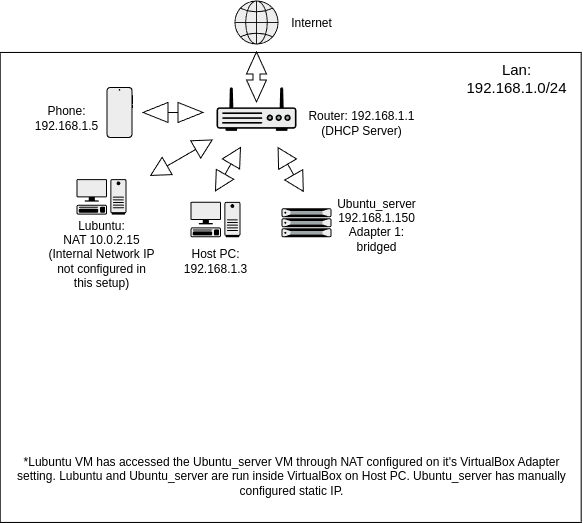

The diagram above was exported from draw.io. Its source (the exported page's mxGraphModel, read from the mxfile embedded in the PNG):
<mxGraphModel dx="1424" dy="740" grid="1" gridSize="10" guides="1" tooltips="1" connect="1" arrows="1" fold="1" page="1" pageScale="1" pageWidth="827" pageHeight="1169" math="0" shadow="0">
  <root>
    <mxCell id="0" />
    <mxCell id="1" parent="0" />
    <mxCell id="YDy8f4TdylhqDhqLhOID-7" value="" style="rounded=0;whiteSpace=wrap;html=1;" vertex="1" parent="1">
      <mxGeometry x="173.68" y="71.95" width="581" height="470" as="geometry" />
    </mxCell>
    <mxCell id="YDy8f4TdylhqDhqLhOID-4" value="Lan: 192.168.1.0/24" style="text;strokeColor=none;align=center;fillColor=none;html=1;verticalAlign=middle;whiteSpace=wrap;rounded=0;fontSize=15;" vertex="1" parent="1">
      <mxGeometry x="630" y="71.94999999999999" width="120" height="50" as="geometry" />
    </mxCell>
    <mxCell id="YDy8f4TdylhqDhqLhOID-9" value="" style="fillColorStyles=neutralFill;neutralFill=#9DA6A8;shape=mxgraph.networks2.icon;aspect=fixed;fillColor=#EDEDED;strokeColor=#000000;gradientColor=#5B6163;network2IconShadow=1;network2bgFillColor=none;labelPosition=center;verticalLabelPosition=bottom;align=center;verticalAlign=top;network2Icon=mxgraph.networks2.router;network2IconXOffset=0.0001;network2IconYOffset=-0.1142;network2IconW=1;network2IconH=0.5485;" vertex="1" parent="1">
      <mxGeometry x="390" y="106.45" width="80" height="43.88" as="geometry" />
    </mxCell>
    <mxCell id="YDy8f4TdylhqDhqLhOID-11" value="Router: 192.168.1.1&lt;br&gt;(DHCP Server)" style="text;strokeColor=none;align=center;fillColor=none;html=1;verticalAlign=middle;whiteSpace=wrap;rounded=0;" vertex="1" parent="1">
      <mxGeometry x="460" y="121.95" width="150" height="40" as="geometry" />
    </mxCell>
    <mxCell id="YDy8f4TdylhqDhqLhOID-12" value="" style="html=1;shadow=0;dashed=0;align=center;verticalAlign=middle;shape=mxgraph.arrows2.twoWayArrow;dy=1;dx=19;rotation=120;" vertex="1" parent="1">
      <mxGeometry x="376.48" y="178.63" width="50" height="20" as="geometry" />
    </mxCell>
    <mxCell id="YDy8f4TdylhqDhqLhOID-13" value="" style="shape=mxgraph.networks2.icon;aspect=fixed;fillColor=#EDEDED;strokeColor=#000000;gradientColor=#5B6163;network2IconShadow=1;network2bgFillColor=none;labelPosition=center;verticalLabelPosition=bottom;align=center;verticalAlign=top;network2Icon=mxgraph.networks2.pc;network2IconYOffset=-0.0593;network2IconW=0.9999;network2IconH=0.7096;" vertex="1" parent="1">
      <mxGeometry x="364" y="221.31" width="49.995" height="35.480000000000004" as="geometry" />
    </mxCell>
    <mxCell id="YDy8f4TdylhqDhqLhOID-15" value="" style="html=1;shadow=0;dashed=0;align=center;verticalAlign=middle;shape=mxgraph.arrows2.twoWayArrow;dy=1;dx=25;rotation=-180;" vertex="1" parent="1">
      <mxGeometry x="316.48" y="121.95" width="60" height="20" as="geometry" />
    </mxCell>
    <mxCell id="YDy8f4TdylhqDhqLhOID-17" value="" style="shape=mxgraph.networks2.icon;aspect=fixed;fillColor=#EDEDED;strokeColor=#000000;gradientColor=#5B6163;network2IconShadow=1;network2bgFillColor=none;labelPosition=center;verticalLabelPosition=bottom;align=center;verticalAlign=top;network2Icon=mxgraph.networks2.mobile_phone;network2IconXOffset=0.0049;network2IconW=0.5297;network2IconH=1.02;" vertex="1" parent="1">
      <mxGeometry x="280" y="106.45" width="26.484999999999996" height="51" as="geometry" />
    </mxCell>
    <mxCell id="YDy8f4TdylhqDhqLhOID-18" value="Phone: 192.168.1.5" style="text;strokeColor=none;align=center;fillColor=none;html=1;verticalAlign=middle;whiteSpace=wrap;rounded=0;" vertex="1" parent="1">
      <mxGeometry x="200" y="121.95" width="80" height="30" as="geometry" />
    </mxCell>
    <mxCell id="YDy8f4TdylhqDhqLhOID-19" value="Host PC:&lt;br&gt;192.168.1.3" style="text;strokeColor=none;align=center;fillColor=none;html=1;verticalAlign=middle;whiteSpace=wrap;rounded=0;" vertex="1" parent="1">
      <mxGeometry x="339" y="260" width="100" height="40" as="geometry" />
    </mxCell>
    <mxCell id="YDy8f4TdylhqDhqLhOID-20" value="" style="shape=mxgraph.networks2.icon;aspect=fixed;fillColor=#EDEDED;strokeColor=#000000;gradientColor=#5B6163;network2IconShadow=1;network2bgFillColor=none;labelPosition=center;verticalLabelPosition=bottom;align=center;verticalAlign=top;network2Icon=mxgraph.networks2.globe;network2IconW=1;network2IconH=1;" vertex="1" parent="1">
      <mxGeometry x="408" y="20" width="44" height="44" as="geometry" />
    </mxCell>
    <mxCell id="YDy8f4TdylhqDhqLhOID-22" value="" style="html=1;shadow=0;dashed=0;align=center;verticalAlign=middle;shape=mxgraph.arrows2.twoWayArrow;dy=0.65;dx=22;rotation=90;" vertex="1" parent="1">
      <mxGeometry x="404.99" y="86.45" width="50" height="20" as="geometry" />
    </mxCell>
    <mxCell id="YDy8f4TdylhqDhqLhOID-23" value="Internet" style="text;strokeColor=none;align=center;fillColor=none;html=1;verticalAlign=middle;whiteSpace=wrap;rounded=0;" vertex="1" parent="1">
      <mxGeometry x="454.99" y="27" width="60" height="30" as="geometry" />
    </mxCell>
    <mxCell id="YDy8f4TdylhqDhqLhOID-24" value="" style="html=1;shadow=0;dashed=0;align=center;verticalAlign=middle;shape=mxgraph.arrows2.twoWayArrow;dy=1;dx=19;rotation=60;" vertex="1" parent="1">
      <mxGeometry x="438.99999999999994" y="178.63" width="50.36" height="20.75" as="geometry" />
    </mxCell>
    <mxCell id="YDy8f4TdylhqDhqLhOID-27" value="" style="fillColorStyles=neutralFill;neutralFill=#9DA6A8;shape=mxgraph.networks2.icon;aspect=fixed;fillColor=#EDEDED;strokeColor=#000000;gradientColor=#5B6163;network2IconShadow=1;network2bgFillColor=none;labelPosition=center;verticalLabelPosition=bottom;align=center;verticalAlign=top;network2Icon=mxgraph.networks2.server;network2IconW=1.0001;network2IconH=0.5812;" vertex="1" parent="1">
      <mxGeometry x="454.99" y="227.73" width="50.005" height="29.060000000000002" as="geometry" />
    </mxCell>
    <mxCell id="YDy8f4TdylhqDhqLhOID-28" value="Ubuntu_server&lt;br&gt;192.168.1.150&lt;br&gt;Adapter 1: bridged&lt;div&gt;&lt;br/&gt;&lt;/div&gt;" style="text;strokeColor=none;align=center;fillColor=none;html=1;verticalAlign=middle;whiteSpace=wrap;rounded=0;" vertex="1" parent="1">
      <mxGeometry x="530" y="250" width="40" as="geometry" />
    </mxCell>
    <mxCell id="YDy8f4TdylhqDhqLhOID-36" value="" style="shape=mxgraph.networks2.icon;aspect=fixed;fillColor=#EDEDED;strokeColor=#000000;gradientColor=#5B6163;network2IconShadow=1;network2bgFillColor=none;labelPosition=center;verticalLabelPosition=bottom;align=center;verticalAlign=top;network2Icon=mxgraph.networks2.pc;network2IconYOffset=-0.0593;network2IconW=0.9999;network2IconH=0.7096;" vertex="1" parent="1">
      <mxGeometry x="250" y="198.63" width="49.995" height="35.480000000000004" as="geometry" />
    </mxCell>
    <mxCell id="YDy8f4TdylhqDhqLhOID-37" value="Lubuntu:&lt;div&gt;NAT 10.0.2.15&lt;/div&gt;&lt;div&gt;(Internal Network IP not configured in this setup)&lt;/div&gt;" style="text;strokeColor=none;align=center;fillColor=none;html=1;verticalAlign=middle;whiteSpace=wrap;rounded=0;" vertex="1" parent="1">
      <mxGeometry x="220" y="235" width="109.99" height="75" as="geometry" />
    </mxCell>
    <mxCell id="YDy8f4TdylhqDhqLhOID-40" value="" style="html=1;shadow=0;dashed=0;align=center;verticalAlign=middle;shape=mxgraph.arrows2.twoWayArrow;dy=1;dx=19;rotation=-210;" vertex="1" parent="1">
      <mxGeometry x="319.41" y="167.2" width="71" height="20" as="geometry" />
    </mxCell>
    <mxCell id="YDy8f4TdylhqDhqLhOID-41" value="*Lubuntu VM has accessed the Ubuntu_server VM through NAT configured on it's VirtualBox Adapter setting. Lubuntu and Ubuntu_server are run inside VirtualBox on Host PC. Ubuntu_server has manually configured static IP." style="text;strokeColor=none;align=center;fillColor=none;html=1;verticalAlign=middle;whiteSpace=wrap;rounded=0;" vertex="1" parent="1">
      <mxGeometry x="180" y="460" width="570" height="70" as="geometry" />
    </mxCell>
  </root>
</mxGraphModel>